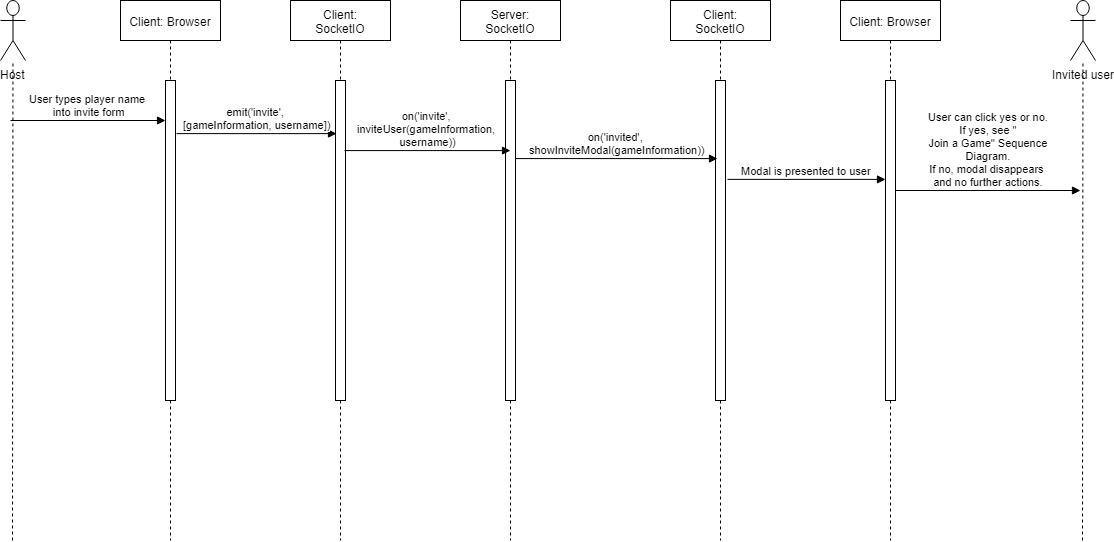

The diagram above was exported from draw.io. Its source (the exported page's mxGraphModel, read from the mxfile embedded in the PNG):
<mxGraphModel dx="1422" dy="745" grid="1" gridSize="10" guides="1" tooltips="1" connect="1" arrows="1" fold="1" page="1" pageScale="1" pageWidth="827" pageHeight="1169" math="0" shadow="0">
  <root>
    <mxCell id="0" />
    <mxCell id="1" parent="0" />
    <mxCell id="zHyX3N_0sZbkonz4H6d3-1" value="Host" style="shape=umlActor;verticalLabelPosition=bottom;labelBackgroundColor=#ffffff;verticalAlign=top;html=1;outlineConnect=0;" parent="1" vertex="1">
      <mxGeometry x="20" y="20" width="25" height="60" as="geometry" />
    </mxCell>
    <mxCell id="zHyX3N_0sZbkonz4H6d3-27" value="" style="endArrow=none;dashed=1;html=1;" parent="1" target="zHyX3N_0sZbkonz4H6d3-1" edge="1">
      <mxGeometry width="50" height="50" relative="1" as="geometry">
        <mxPoint x="32" y="560" as="sourcePoint" />
        <mxPoint x="32" y="140" as="targetPoint" />
      </mxGeometry>
    </mxCell>
    <mxCell id="eCaaRCmWOliAydJIT3aj-3" value="User types player name &lt;br&gt;into invite form" style="html=1;verticalAlign=bottom;endArrow=block;" parent="1" target="eCaaRCmWOliAydJIT3aj-11" edge="1">
      <mxGeometry width="80" relative="1" as="geometry">
        <mxPoint x="30" y="140" as="sourcePoint" />
        <mxPoint x="160" y="140" as="targetPoint" />
      </mxGeometry>
    </mxCell>
    <mxCell id="eCaaRCmWOliAydJIT3aj-7" value="Client: Browser" style="shape=umlLifeline;perimeter=lifelinePerimeter;whiteSpace=wrap;html=1;container=1;collapsible=0;recursiveResize=0;outlineConnect=0;" parent="1" vertex="1">
      <mxGeometry x="140" y="20" width="100" height="540" as="geometry" />
    </mxCell>
    <mxCell id="eCaaRCmWOliAydJIT3aj-11" value="" style="html=1;points=[];perimeter=orthogonalPerimeter;" parent="eCaaRCmWOliAydJIT3aj-7" vertex="1">
      <mxGeometry x="45" y="80" width="10" height="320" as="geometry" />
    </mxCell>
    <mxCell id="eCaaRCmWOliAydJIT3aj-9" value="Server:&lt;br&gt;SocketIO" style="shape=umlLifeline;perimeter=lifelinePerimeter;whiteSpace=wrap;html=1;container=1;collapsible=0;recursiveResize=0;outlineConnect=0;" parent="1" vertex="1">
      <mxGeometry x="480" y="20" width="100" height="540" as="geometry" />
    </mxCell>
    <mxCell id="eCaaRCmWOliAydJIT3aj-12" value="" style="html=1;points=[];perimeter=orthogonalPerimeter;" parent="eCaaRCmWOliAydJIT3aj-9" vertex="1">
      <mxGeometry x="45" y="80" width="10" height="320" as="geometry" />
    </mxCell>
    <mxCell id="eCaaRCmWOliAydJIT3aj-10" value="emit('invite', &lt;br&gt;[gameInformation, username])" style="html=1;verticalAlign=bottom;endArrow=block;exitX=1.1;exitY=0.166;exitDx=0;exitDy=0;exitPerimeter=0;entryX=0.1;entryY=0.166;entryDx=0;entryDy=0;entryPerimeter=0;" parent="1" source="eCaaRCmWOliAydJIT3aj-11" target="eCaaRCmWOliAydJIT3aj-19" edge="1">
      <mxGeometry width="80" relative="1" as="geometry">
        <mxPoint x="250" y="150" as="sourcePoint" />
        <mxPoint x="280" y="153" as="targetPoint" />
      </mxGeometry>
    </mxCell>
    <mxCell id="eCaaRCmWOliAydJIT3aj-18" value="Client:&lt;br&gt;SocketIO" style="shape=umlLifeline;perimeter=lifelinePerimeter;whiteSpace=wrap;html=1;container=1;collapsible=0;recursiveResize=0;outlineConnect=0;" parent="1" vertex="1">
      <mxGeometry x="310" y="20" width="100" height="540" as="geometry" />
    </mxCell>
    <mxCell id="eCaaRCmWOliAydJIT3aj-19" value="" style="html=1;points=[];perimeter=orthogonalPerimeter;" parent="eCaaRCmWOliAydJIT3aj-18" vertex="1">
      <mxGeometry x="45" y="80" width="10" height="320" as="geometry" />
    </mxCell>
    <mxCell id="eCaaRCmWOliAydJIT3aj-20" value="on('invite', &lt;br&gt;inviteUser(gameInformation, &lt;br&gt;username))" style="html=1;verticalAlign=bottom;endArrow=block;exitX=0.9;exitY=0.219;exitDx=0;exitDy=0;exitPerimeter=0;entryX=0.5;entryY=0.219;entryDx=0;entryDy=0;entryPerimeter=0;" parent="1" source="eCaaRCmWOliAydJIT3aj-19" target="eCaaRCmWOliAydJIT3aj-12" edge="1">
      <mxGeometry width="80" relative="1" as="geometry">
        <mxPoint x="206" y="163.12" as="sourcePoint" />
        <mxPoint x="460" y="170" as="targetPoint" />
      </mxGeometry>
    </mxCell>
    <mxCell id="eCaaRCmWOliAydJIT3aj-21" value="Client:&lt;br&gt;SocketIO" style="shape=umlLifeline;perimeter=lifelinePerimeter;whiteSpace=wrap;html=1;container=1;collapsible=0;recursiveResize=0;outlineConnect=0;" parent="1" vertex="1">
      <mxGeometry x="690" y="20" width="100" height="540" as="geometry" />
    </mxCell>
    <mxCell id="eCaaRCmWOliAydJIT3aj-22" value="" style="html=1;points=[];perimeter=orthogonalPerimeter;" parent="eCaaRCmWOliAydJIT3aj-21" vertex="1">
      <mxGeometry x="45" y="80" width="10" height="320" as="geometry" />
    </mxCell>
    <mxCell id="eCaaRCmWOliAydJIT3aj-23" value="on('invited', &lt;br&gt;showInviteModal(gameInformation))" style="html=1;verticalAlign=bottom;endArrow=block;entryX=0.2;entryY=0.244;entryDx=0;entryDy=0;entryPerimeter=0;" parent="1" source="eCaaRCmWOliAydJIT3aj-12" target="eCaaRCmWOliAydJIT3aj-22" edge="1">
      <mxGeometry width="80" relative="1" as="geometry">
        <mxPoint x="510" y="178" as="sourcePoint" />
        <mxPoint x="489.5" y="180.08000000000004" as="targetPoint" />
      </mxGeometry>
    </mxCell>
    <mxCell id="eCaaRCmWOliAydJIT3aj-24" value="Client: Browser" style="shape=umlLifeline;perimeter=lifelinePerimeter;whiteSpace=wrap;html=1;container=1;collapsible=0;recursiveResize=0;outlineConnect=0;" parent="1" vertex="1">
      <mxGeometry x="860" y="20" width="100" height="540" as="geometry" />
    </mxCell>
    <mxCell id="eCaaRCmWOliAydJIT3aj-25" value="" style="html=1;points=[];perimeter=orthogonalPerimeter;" parent="eCaaRCmWOliAydJIT3aj-24" vertex="1">
      <mxGeometry x="45" y="80" width="10" height="320" as="geometry" />
    </mxCell>
    <mxCell id="eCaaRCmWOliAydJIT3aj-26" value="Modal is presented to user" style="html=1;verticalAlign=bottom;endArrow=block;exitX=1.2;exitY=0.309;exitDx=0;exitDy=0;exitPerimeter=0;" parent="1" source="eCaaRCmWOliAydJIT3aj-22" target="eCaaRCmWOliAydJIT3aj-25" edge="1">
      <mxGeometry width="80" relative="1" as="geometry">
        <mxPoint x="760" y="200" as="sourcePoint" />
        <mxPoint x="732" y="188.08000000000004" as="targetPoint" />
      </mxGeometry>
    </mxCell>
    <mxCell id="eCaaRCmWOliAydJIT3aj-29" value="Invited user" style="shape=umlActor;verticalLabelPosition=bottom;labelBackgroundColor=#ffffff;verticalAlign=top;html=1;outlineConnect=0;" parent="1" vertex="1">
      <mxGeometry x="1090" y="20" width="25" height="60" as="geometry" />
    </mxCell>
    <mxCell id="eCaaRCmWOliAydJIT3aj-31" value="" style="endArrow=none;dashed=1;html=1;" parent="1" target="eCaaRCmWOliAydJIT3aj-29" edge="1">
      <mxGeometry width="50" height="50" relative="1" as="geometry">
        <mxPoint x="1102" y="560" as="sourcePoint" />
        <mxPoint x="42.47115384615381" y="90" as="targetPoint" />
      </mxGeometry>
    </mxCell>
    <mxCell id="eCaaRCmWOliAydJIT3aj-32" value="User can click yes or no.&lt;br&gt;If yes, see &quot;&lt;br&gt;Join a Game&quot; Sequence&lt;br&gt;Diagram.&lt;br&gt;If no, modal disappears &lt;br&gt;and no further actions." style="html=1;verticalAlign=bottom;endArrow=block;" parent="1" source="eCaaRCmWOliAydJIT3aj-25" edge="1">
      <mxGeometry width="80" relative="1" as="geometry">
        <mxPoint x="757" y="208.88" as="sourcePoint" />
        <mxPoint x="1100" y="210" as="targetPoint" />
      </mxGeometry>
    </mxCell>
  </root>
</mxGraphModel>